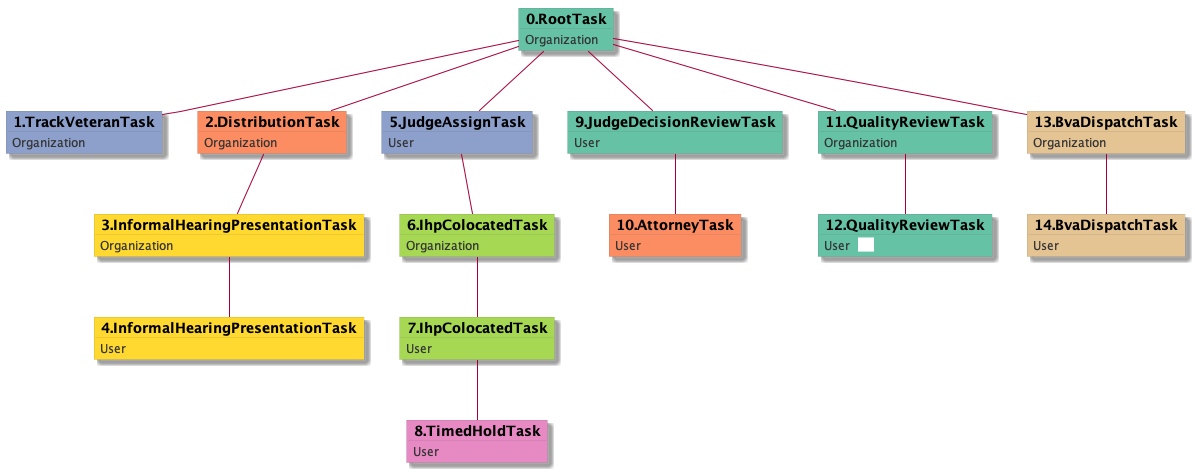

The diagram above was rendered by PlantUML. Its source (embedded in the PNG):
@startuml
skinparam {
  ObjectBorderColor #555
  ObjectBorderThickness 0
  ObjectFontStyle bold
  ObjectFontSize 14
  ObjectAttributeFontColor #333
  ObjectAttributeFontSize 12
}
  object 0.RootTask #66c2a5 {
Organization
}
  object 1.TrackVeteranTask #8da0cb {
Organization
}
  object 2.DistributionTask #fc8d62 {
Organization
}
  object 3.InformalHearingPresentationTask #ffd92f {
Organization
}
  object 4.InformalHearingPresentationTask #ffd92f {
User
}
  object 5.JudgeAssignTask #8da0cb {
User
}
  object 6.IhpColocatedTask #a6d854 {
Organization
}
  object 7.IhpColocatedTask #a6d854 {
User
}
  object 8.TimedHoldTask #e78ac3 {
User
}
  object 9.JudgeDecisionReviewTask #66c2a5 {
User
}
  object 10.AttorneyTask #fc8d62 {
User
}
  object 11.QualityReviewTask #66c2a5 {
Organization
}
  object 12.QualityReviewTask #66c2a5 {
User  <back:white>    </back>
}
  object 13.BvaDispatchTask #e5c494 {
Organization
}
  object 14.BvaDispatchTask #e5c494 {
User
}
0.RootTask -- 1.TrackVeteranTask
0.RootTask -- 2.DistributionTask
2.DistributionTask -- 3.InformalHearingPresentationTask
3.InformalHearingPresentationTask -- 4.InformalHearingPresentationTask
0.RootTask -- 5.JudgeAssignTask
5.JudgeAssignTask -- 6.IhpColocatedTask
6.IhpColocatedTask -- 7.IhpColocatedTask
7.IhpColocatedTask -- 8.TimedHoldTask
0.RootTask -- 9.JudgeDecisionReviewTask
9.JudgeDecisionReviewTask -- 10.AttorneyTask
0.RootTask -- 11.QualityReviewTask
11.QualityReviewTask -- 12.QualityReviewTask
0.RootTask -- 13.BvaDispatchTask
13.BvaDispatchTask -- 14.BvaDispatchTask
@enduml